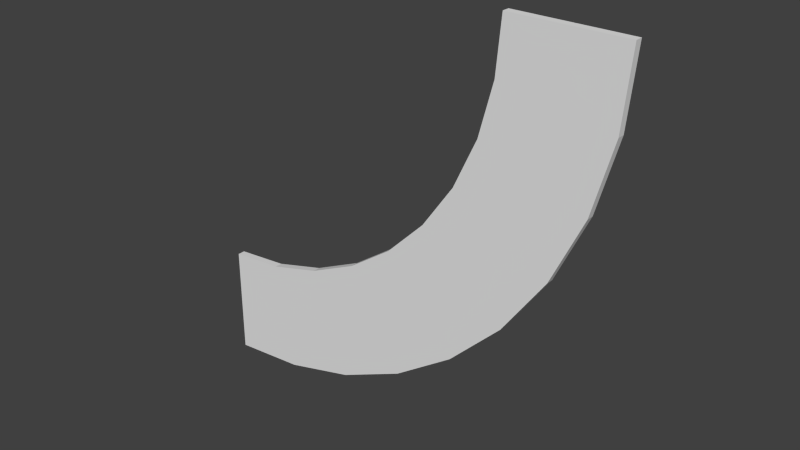 # Source: schieneKurveLinks_v1.blend  (saved by Blender 2.76.0; exported with 4.5.12 LTS)
import bpy
from mathutils import Matrix  # noqa: F401  (used for matrix-valued properties, if any)

bpy.ops.wm.read_factory_settings(use_empty=True)
scene = bpy.context.scene
scene.name = 'Scene'

# ---- collections
col_collection_1 = bpy.data.collections.new('Collection 1'); scene.collection.children.link(col_collection_1)

# ---- world
world_world = bpy.data.worlds.new('World'); scene.world = world_world
world_world.color = (0.05088, 0.05088, 0.05088)
world_world.use_sun_shadow = False
world_world.sun_shadow_jitter_overblur = 0.0
world_world.cycles.sampling_method = 'MANUAL'
world_world.cycles.sample_map_resolution = 256

# ---- meshes
me_cube = bpy.data.meshes.new('Cube')
me_cube.from_pydata([(-0.075, -2.459e-05, 0.4987), (-0.075, 0.009975, 0.4987), (0.075, -2.459e-05, 0.4987), (0.075, 0.009975, 0.4987), (-0.08146, -2.459e-05, 0.4249), (-0.08146, 0.009975, 0.4249), (0.06626, -2.459e-05, 0.3989), (0.06626, 0.009975, 0.3989), (-0.1006, -2.46e-05, 0.3534), (-0.1006, 0.009975, 0.3534), (0.04032, -2.46e-05, 0.3021), (0.04032, 0.009975, 0.3021), (-0.1319, -2.46e-05, 0.2862), (-0.1319, 0.009975, 0.2862), (-0.002035, -2.46e-05, 0.2112), (-0.002035, 0.009975, 0.2112), (-0.1744, -2.46e-05, 0.2256), (-0.1744, 0.009975, 0.2256), (-0.05952, -2.461e-05, 0.1291), (-0.05952, 0.009975, 0.1291), (-0.2268, -2.46e-05, 0.1732), (-0.2268, 0.009975, 0.1732), (-0.1304, -2.461e-05, 0.05826), (-0.1304, 0.009975, 0.05826), (-0.2875, -2.461e-05, 0.1307), (-0.2875, 0.009975, 0.1307), (-0.2125, -2.461e-05, 0.000772), (-0.2125, 0.009975, 0.000772), (-0.3546, -2.461e-05, 0.09937), (-0.3546, 0.009975, 0.09937), (-0.3033, -2.461e-05, -0.04159), (-0.3033, 0.009975, -0.04159), (-0.4262, -2.461e-05, 0.08019), (-0.4262, 0.009975, 0.08019), (-0.4002, -2.462e-05, -0.06753), (-0.4002, 0.009975, -0.06753), (-0.5, -2.461e-05, 0.07374), (-0.5, 0.009975, 0.07374), (-0.5, -2.462e-05, -0.07626), (-0.5, 0.009975, -0.07626)], [], [(3, 1, 0, 2), (7, 11, 9, 5), (3, 7, 5, 1), (1, 5, 4, 0), (0, 4, 6, 2), (2, 6, 7, 3), (8, 12, 14, 10), (5, 9, 8, 4), (4, 8, 10, 6), (6, 10, 11, 7), (14, 18, 19, 15), (10, 14, 15, 11), (11, 15, 13, 9), (9, 13, 12, 8), (19, 23, 21, 17), (15, 19, 17, 13), (13, 17, 16, 12), (12, 16, 18, 14), (20, 24, 26, 22), (17, 21, 20, 16), (16, 20, 22, 18), (18, 22, 23, 19), (27, 31, 29, 25), (22, 26, 27, 23), (23, 27, 25, 21), (21, 25, 24, 20), (31, 35, 33, 29), (25, 29, 28, 24), (24, 28, 30, 26), (26, 30, 31, 27), (32, 36, 38, 34), (29, 33, 32, 28), (28, 32, 34, 30), (30, 34, 35, 31), (39, 38, 36, 37), (34, 38, 39, 35), (35, 39, 37, 33), (33, 37, 36, 32)])
me_cube.use_remesh_preserve_volume = False
me_cube.use_remesh_preserve_attributes = False
me_cube.use_mirror_vertex_groups = False
me_cube.update()

# ---- objects
ob_cube = bpy.data.objects.new('Cube', me_cube)

# ---- transforms, parenting, visibility, modifiers, constraints
ob_cube.location = (0.0, 0.0, 0.0)
ob_cube.lineart.crease_threshold = 0.0

# ---- collection membership
col_collection_1.objects.link(ob_cube)

# ---- scene / render settings (as saved in the file)
scene.frame_start = 1; scene.frame_end = 250; scene.frame_set(1)
scene.render.engine = 'CYCLES'
scene.render.resolution_x = 1280
scene.render.resolution_y = 720
scene.render.dither_intensity = 0.0
scene.cycles.use_denoising = False
scene.cycles.samples = 10
scene.cycles.sampling_pattern = 'TABULATED_SOBOL'
scene.cycles.light_sampling_threshold = 0.0
scene.cycles.use_adaptive_sampling = False
scene.cycles.use_light_tree = False
scene.cycles.blur_glossy = 0.0
scene.cycles.pixel_filter_type = 'GAUSSIAN'
scene.cycles.sample_clamp_indirect = 0.0
scene.view_settings.view_transform = 'Standard'
scene.unit_settings.scale_length = 10.0
bpy.context.view_layer.update()

# ---- added for rendering (the .blend has no active camera and no usable light): camera, sun
cam_auto = bpy.data.cameras.new('AutoCamera')
cam_auto.lens = 50.0
cam_auto.sensor_width = 36.0
cam_auto.clip_end = 1000.0
ob_auto_camera = bpy.data.objects.new('AutoCamera', cam_auto)
scene.collection.objects.link(ob_auto_camera)
ob_auto_camera.location = (0.539925, -0.897934, 0.813177)
ob_auto_camera.rotation_euler = (1.09748, -7.21219e-08, 0.694738)
scene.camera = ob_auto_camera
light_auto_sun = bpy.data.lights.new('AutoSun', 'SUN')
light_auto_sun.energy = 3.0
light_auto_sun.angle = 0.0523599
ob_auto_sun = bpy.data.objects.new('AutoSun', light_auto_sun)
scene.collection.objects.link(ob_auto_sun)
ob_auto_sun.rotation_euler = (0.872665, 0.174533, 0.523599)
bpy.context.view_layer.update()
